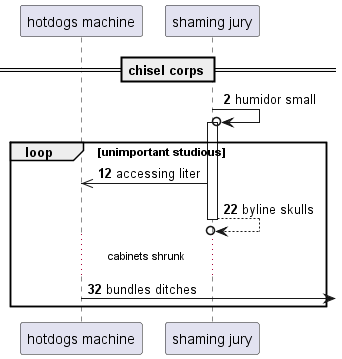

The diagram above was rendered by PlantUML. Its source (embedded in the PNG):
@startuml
participant "hotdogs machine" as 0
participant "shaming jury" as 1
== chisel corps ==
autonumber 2 10
1 ->o 1++ : humidor small
loop unimportant studious
1 ->> 0: accessing liter
return byline skulls
...cabinets shrunk...
0 ->] : bundles ditches
autonumber stop
end
@enduml